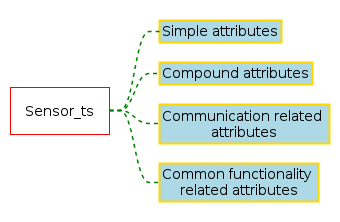

The diagram above was rendered by PlantUML. Its source (embedded in the PNG):
@startmindmap Sensor structure

<style>
node {
    Padding 15
    Margin 10
    HorizontalAlignment center
    LineColor blue
    LineThickness 2.0
    BackgroundColor gold
    RoundCorner 40
    MaximumWidth 200
}

rootNode {
    LineColor red
    BackgroundColor white
    LineThickness 1.0
    RoundCorner 0
    Shadowing 0.0
    HorizontalAlignment center
    VerticalAlignment center
}

leafNode {
    LineColor gold
    RoundCorner 0
    Padding 3
}

arrow {
    LineStyle 4
    LineThickness 1.5
    LineColor green
}
</style>

*[#white] Sensor_ts

**[#lightblue] Simple attributes
' ***[#Orange] uint8_t  *regMap
' ***[#Orange] uint8_t  regMapSize
' ***[#Orange] SupportedSensorTypes_te  sensorType
' ****[#lightgreen] enum : TLE493D_A1B6, TLE493D_A2B6, ...
' ***[#Orange] SupportedComLibraryInterfaceTypes_te  comIFType
' ****[#lightgreen] enum : I2C, SPI


**[#lightblue] Compound attributes
' ***[#Orange] Register_ts  *regDef
' ****[#lightgreen] uint8_t  name
' ****[#lightgreen] REG_ACESS_MODE_te  accessMode
' *****[#lightgreen] enum : READ, WRITE
' ****[#lightgreen] uint8_t  address
' ****[#lightgreen] uint8_t  mask
' ****[#lightgreen] uint8_t  offset
' ****[#lightgreen] uint8_t  numBits


**[#lightblue] Communication related attributes
' ***[#Orange] ComLibraryFunctions_ts  *comLibIF
' ****[#Pink] I2C, SPI
' *****[#lightgreen] init
' *****[#lightgreen] deinit
' *****[#lightgreen] transfer
' ***[#Orange] ComLibraryParameters_ts  comLibIFParams
' ****[#Pink] I2C
' *****[#lightgreen] address
' ****[#Pink] SPI
' *****[#lightgreen] unused
' ***[#Orange] ComLibraryObject_ts  comLibObj
' ****[#Pink] I2C
' *****[#lightgreen] Arduino TwoWire object : Wire, Wire1, ...
' *****[#lightgreen] MTB XMC objects : channel, pins, ports
' ****[#Pink] SPI
' *****[#lightgreen] Arduino SPI object : NOT YET AVAILABLE
' *****[#lightgreen] MTB XMC objects : NOT YET AVAILABLE


**[#lightblue] Common functionality related attributes
' ***[#Orange] CommonFunctions_ts  *functions
' ****[#lightgreen] init
' ****[#lightgreen] deinit
' ****[#lightgreen] getTemperature
' ****[#lightgreen] updateGetTemperature
' ****[#lightgreen] getFieldValues
' ****[#lightgreen] updateGetFieldValues
' ****[#lightgreen] reset
' ****[#lightgreen] getDiagnosis
' ****[#lightgreen] calculateParity
' ****[#lightgreen] setDefaultConfig
' ****[#lightgreen] updateRegisterMap


@endmindmap